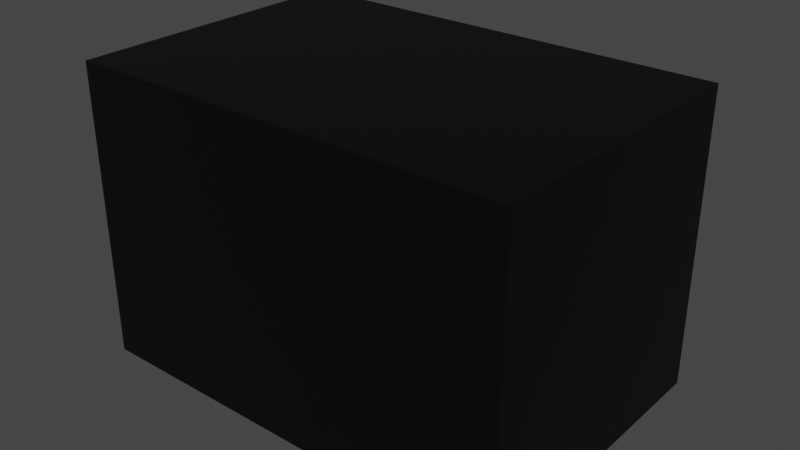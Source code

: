 # Source: safe2.blend  (saved by Blender 3.6.13; exported with 4.5.12 LTS)
import bpy
from mathutils import Matrix  # noqa: F401  (used for matrix-valued properties, if any)

bpy.ops.wm.read_factory_settings(use_empty=True)
scene = bpy.context.scene
scene.name = 'Scene'

# ---- collections
col_collection = bpy.data.collections.new('Collection'); scene.collection.children.link(col_collection)

# ---- materials (node trees are filled in below, after node groups)
mat_material_001 = bpy.data.materials.new('Material.001')
mat_material_001.alpha_threshold = 0.0
mat_material_001.use_transparent_shadow = False
mat_material_001.roughness = 0.5
mat_material_001.line_color = (0.0, 0.0, 0.0, 1.0)
mat_metal = bpy.data.materials.new('metal')
mat_metal.use_transparent_shadow = False
mat_screen = bpy.data.materials.new('screen')
mat_screen.use_transparent_shadow = False
mat_material = bpy.data.materials.new('Material')
mat_material.alpha_threshold = 0.0
mat_material.use_transparent_shadow = False
mat_material.roughness = 0.5
mat_material.line_color = (0.0, 0.0, 0.0, 1.0)

# ---- material node trees
mat_material_001.use_nodes = True; mat_material_001.node_tree.nodes.clear()
_N = mat_material_001.node_tree.nodes; _L = mat_material_001.node_tree.links
n0 = _N.new('ShaderNodeOutputMaterial'); n0.name = 'Material Output'; n0.location = (300, 300)
n1 = _N.new('ShaderNodeBsdfPrincipled'); n1.name = 'Principled BSDF'; n1.location = (10, 300)
n1.distribution = 'GGX'
n1.subsurface_method = 'RANDOM_WALK_SKIN'
n1.inputs[0].default_value = (0.0291, 0.0291, 0.0291, 1.0)
n1.inputs[1].default_value = 1.0
n1.inputs[3].default_value = 1.45
n1.inputs[27].default_value = (0.0, 0.0, 0.0, 1.0)
n1.inputs[28].default_value = 1.0
_L.new(n1.outputs[0], n0.inputs[0])
n0.is_active_output = True
mat_metal.use_nodes = True; mat_metal.node_tree.nodes.clear()
_N = mat_metal.node_tree.nodes; _L = mat_metal.node_tree.links
n0 = _N.new('ShaderNodeBsdfPrincipled'); n0.name = 'Principled BSDF'; n0.location = (10, 300)
n0.distribution = 'GGX'
n0.subsurface_method = 'RANDOM_WALK_SKIN'
n0.inputs[0].default_value = (0.6152, 0.6152, 0.6152, 1.0)
n0.inputs[1].default_value = 1.0
n0.inputs[3].default_value = 1.45
n0.inputs[27].default_value = (0.0, 0.0, 0.0, 1.0)
n0.inputs[28].default_value = 1.0
n1 = _N.new('ShaderNodeOutputMaterial'); n1.name = 'Material Output'; n1.location = (300, 300)
_L.new(n0.outputs[0], n1.inputs[0])
n1.is_active_output = True
mat_screen.use_nodes = True; mat_screen.node_tree.nodes.clear()
_N = mat_screen.node_tree.nodes; _L = mat_screen.node_tree.links
n0 = _N.new('ShaderNodeBsdfPrincipled'); n0.name = 'Principled BSDF'; n0.location = (10, 300)
n0.distribution = 'GGX'
n0.subsurface_method = 'RANDOM_WALK_SKIN'
n0.inputs[0].default_value = (0.2396, 0.04515, 0.007782, 1.0)
n0.inputs[1].default_value = 1.0
n0.inputs[2].default_value = 0.0
n0.inputs[3].default_value = 1.45
n0.inputs[27].default_value = (0.0, 0.0, 0.0, 1.0)
n0.inputs[28].default_value = 1.0
n1 = _N.new('ShaderNodeOutputMaterial'); n1.name = 'Material Output'; n1.location = (300, 300)
_L.new(n0.outputs[0], n1.inputs[0])
n1.is_active_output = True
mat_material.use_nodes = True; mat_material.node_tree.nodes.clear()
_N = mat_material.node_tree.nodes; _L = mat_material.node_tree.links
n0 = _N.new('ShaderNodeOutputMaterial'); n0.name = 'Material Output'; n0.location = (300, 300)
n1 = _N.new('ShaderNodeBsdfPrincipled'); n1.name = 'Principled BSDF'; n1.location = (10, 300)
n1.distribution = 'GGX'
n1.subsurface_method = 'RANDOM_WALK_SKIN'
n1.inputs[0].default_value = (0.4575, 0.4575, 0.4575, 1.0)
n1.inputs[3].default_value = 1.45
n1.inputs[27].default_value = (0.0, 0.0, 0.0, 1.0)
n1.inputs[28].default_value = 1.0
_L.new(n1.outputs[0], n0.inputs[0])
n0.is_active_output = True

# ---- world
world_world = bpy.data.worlds.new('World'); scene.world = world_world
world_world.use_nodes = True; world_world.node_tree.nodes.clear()
_N = world_world.node_tree.nodes; _L = world_world.node_tree.links
n0 = _N.new('ShaderNodeOutputWorld'); n0.name = 'World Output'; n0.location = (300, 300)
n1 = _N.new('ShaderNodeBackground'); n1.name = 'Background'; n1.location = (10, 300)
n1.inputs[0].default_value = (0.05088, 0.05088, 0.05088, 1.0)
_L.new(n1.outputs[0], n0.inputs[0])
n0.is_active_output = True
world_world.color = (0.05088, 0.05088, 0.05088)
world_world.use_sun_shadow = False
world_world.sun_shadow_jitter_overblur = 0.0

# ---- meshes
me_cube_001 = bpy.data.meshes.new('Cube.001')
me_cube_001.from_pydata([(-2.0, -1.09, -1.0), (-2.0, -1.09, 1.0), (-2.0, 0.91, -1.0), (-2.0, 0.91, 1.0), (0.0, -1.09, -1.0), (0.0, -1.09, 1.0), (0.0, 0.91, -1.0), (0.0, 0.91, 1.0)], [], [(0, 1, 3, 2), (2, 3, 7, 6), (6, 7, 5, 4), (4, 5, 1, 0), (2, 6, 4, 0), (7, 3, 1, 5)])
_uv = me_cube_001.uv_layers.new(name='UVMap')
_uv.uv.foreach_set('vector', [0.375, 0.0, 0.625, 0.0, 0.625, 0.25, 0.375, 0.25, 0.375, 0.25, 0.625, 0.25, 0.625, 0.5, 0.375, 0.5, 0.375, 0.5, 0.625, 0.5, 0.625, 0.75, 0.375, 0.75, 0.375, 0.75, 0.625, 0.75, 0.625, 1.0, 0.375, 1.0, 0.125, 0.5, 0.375, 0.5, 0.375, 0.75, 0.125, 0.75, 0.625, 0.5, 0.875, 0.5, 0.875, 0.75, 0.625, 0.75])
me_cube_001.materials.append(mat_material_001)
me_cube_001.materials.append(mat_metal)
me_cube_001.update()
me_cube_002 = bpy.data.meshes.new('Cube.002')
me_cube_002.from_pydata([(1.0, 1.0, 2.0), (1.0, 1.0, 0.0), (1.0, -1.0, 2.0), (1.0, -1.0, 0.0), (-1.0, 1.0, 2.0), (-1.0, 1.0, 0.0), (-1.0, -1.0, 2.0), (-1.0, -1.0, 0.0), (0.9247, 1.0, 0.1164), (-0.8141, 1.0, 0.1164), (0.9247, 1.0, 1.884), (-0.8141, 1.0, 1.884), (0.9247, -0.8917, 0.1164), (-0.8141, -0.8917, 0.1164), (0.9247, -0.8917, 1.884), (-0.8141, -0.8917, 1.884)], [], [(0, 4, 6, 2), (3, 2, 6, 7), (7, 6, 4, 5), (5, 1, 3, 7), (1, 0, 2, 3), (0, 1, 8, 10), (11, 10, 14, 15), (5, 4, 11, 9), (1, 5, 9, 8), (4, 0, 10, 11), (13, 15, 14, 12), (10, 8, 12, 14), (9, 11, 15, 13), (8, 9, 13, 12)])
me_cube_002.polygons.foreach_set('material_index', [0, 0, 0, 0, 0, 0, 1, 0, 0, 0, 1, 1, 1, 1])
_uv = me_cube_002.uv_layers.new(name='UVMap')
_uv.uv.foreach_set('vector', [0.625, 0.5, 0.875, 0.5, 0.875, 0.75, 0.625, 0.75, 0.375, 0.75, 0.625, 0.75, 0.625, 1.0, 0.375, 1.0, 0.375, 0.0, 0.625, 0.0, 0.625, 0.25, 0.375, 0.25, 0.125, 0.5, 0.375, 0.5, 0.375, 0.75, 0.125, 0.75, 0.375, 0.5, 0.625, 0.5, 0.625, 0.75, 0.375, 0.75, 0.625, 0.5, 0.375, 0.5, 0.375, 0.5, 0.625, 0.5, 0.875, 0.5, 0.625, 0.5, 0.625, 0.5, 0.875, 0.5, 0.375, 0.25, 0.625, 0.25, 0.625, 0.25, 0.375, 0.25, 0.375, 0.5, 0.125, 0.5, 0.125, 0.5, 0.375, 0.5, 0.875, 0.5, 0.625, 0.5, 0.625, 0.5, 0.875, 0.5, 0.375, 0.25, 0.625, 0.25, 0.625, 0.5, 0.375, 0.5, 0.625, 0.5, 0.375, 0.5, 0.375, 0.5, 0.625, 0.5, 0.375, 0.25, 0.625, 0.25, 0.625, 0.25, 0.375, 0.25, 0.375, 0.5, 0.125, 0.5, 0.125, 0.5, 0.375, 0.5])
me_cube_002.materials.append(mat_material_001)
me_cube_002.materials.append(mat_metal)
me_cube_002.use_mirror_vertex_groups = False
me_cube_002.update()
me_cube_003 = bpy.data.meshes.new('Cube.003')
me_cube_003.from_pydata([(-1.0, 0.0, -1.0), (-1.0, 0.0, 1.0), (-1.0, 2.569, -1.0), (-1.0, 2.569, 1.0), (1.0, 0.0, -1.0), (1.0, 0.0, 1.0), (1.0, 2.569, -1.0), (1.0, 2.569, 1.0), (-1.0, 0.0, 0.56), (-1.0, 2.569, 0.56), (1.0, 2.569, 0.56), (1.0, 0.0, 0.56), (-0.8488, 2.569, 0.8867), (0.8488, 2.569, 0.8867), (-0.8488, 2.569, 0.6111), (0.8488, 2.569, 0.6111), (-0.8488, 2.336, 0.8867), (0.8488, 2.336, 0.8867), (-0.8488, 2.336, 0.6111), (0.8488, 2.336, 0.6111), (0.3778, 2.135, 0.2424), (0.3778, 2.135, 0.4939), (0.3778, 3.58, 0.2424), (0.3778, 3.58, 0.4939), (0.8501, 2.135, 0.2424), (0.8501, 2.135, 0.4939), (0.8501, 3.58, 0.2424), (0.8501, 3.58, 0.4939), (-0.2361, 2.135, 0.2424), (-0.2361, 2.135, 0.4939), (-0.2361, 3.58, 0.2424), (-0.2361, 3.58, 0.4939), (0.2361, 2.135, 0.2424), (0.2361, 2.135, 0.4939), (0.2361, 3.58, 0.2424), (0.2361, 3.58, 0.4939), (-0.8501, 2.135, 0.2424), (-0.8501, 2.135, 0.4939), (-0.8501, 3.58, 0.2424), (-0.8501, 3.58, 0.4939), (-0.3778, 2.135, 0.2424), (-0.3778, 2.135, 0.4939), (-0.3778, 3.58, 0.2424), (-0.3778, 3.58, 0.4939), (0.3778, 2.135, -0.1349), (0.3778, 2.135, 0.1166), (0.3778, 3.58, -0.1349), (0.3778, 3.58, 0.1166), (0.8501, 2.135, -0.1349), (0.8501, 2.135, 0.1166), (0.8501, 3.58, -0.1349), (0.8501, 3.58, 0.1166), (-0.2361, 2.135, -0.1349), (-0.2361, 2.135, 0.1166), (-0.2361, 3.58, -0.1349), (-0.2361, 3.58, 0.1166), (0.2361, 2.135, -0.1349), (0.2361, 2.135, 0.1166), (0.2361, 3.58, -0.1349), (0.2361, 3.58, 0.1166), (-0.8501, 2.135, -0.1349), (-0.8501, 2.135, 0.1166), (-0.8501, 3.58, -0.1349), (-0.8501, 3.58, 0.1166), (-0.3778, 2.135, -0.1349), (-0.3778, 2.135, 0.1166), (-0.3778, 3.58, -0.1349), (-0.3778, 3.58, 0.1166), (0.3778, 2.135, -0.5121), (0.3778, 2.135, -0.2606), (0.3778, 3.58, -0.5121), (0.3778, 3.58, -0.2606), (0.8501, 2.135, -0.5121), (0.8501, 2.135, -0.2606), (0.8501, 3.58, -0.5121), (0.8501, 3.58, -0.2606), (-0.2361, 2.135, -0.5121), (-0.2361, 2.135, -0.2606), (-0.2361, 3.58, -0.5121), (-0.2361, 3.58, -0.2606), (0.2361, 2.135, -0.5121), (0.2361, 2.135, -0.2606), (0.2361, 3.58, -0.5121), (0.2361, 3.58, -0.2606), (-0.8501, 2.135, -0.5121), (-0.8501, 2.135, -0.2606), (-0.8501, 3.58, -0.5121), (-0.8501, 3.58, -0.2606), (-0.3778, 2.135, -0.5121), (-0.3778, 2.135, -0.2606), (-0.3778, 3.58, -0.5121), (-0.3778, 3.58, -0.2606), (0.3778, 2.135, -0.8893), (0.3778, 2.135, -0.6378), (0.3778, 3.58, -0.8893), (0.3778, 3.58, -0.6378), (0.8501, 2.135, -0.8893), (0.8501, 2.135, -0.6378), (0.8501, 3.58, -0.8893), (0.8501, 3.58, -0.6378), (-0.2361, 2.135, -0.8893), (-0.2361, 2.135, -0.6378), (-0.2361, 3.58, -0.8893), (-0.2361, 3.58, -0.6378), (0.2361, 2.135, -0.8893), (0.2361, 2.135, -0.6378), (0.2361, 3.58, -0.8893), (0.2361, 3.58, -0.6378), (-0.8501, 2.135, -0.8893), (-0.8501, 2.135, -0.6378), (-0.8501, 3.58, -0.8893), (-0.8501, 3.58, -0.6378), (-0.3778, 2.135, -0.8893), (-0.3778, 2.135, -0.6378), (-0.3778, 3.58, -0.8893), (-0.3778, 3.58, -0.6378)], [], [(8, 1, 3, 9), (9, 3, 12, 14), (10, 7, 5, 11), (11, 5, 1, 8), (2, 6, 4, 0), (7, 3, 1, 5), (4, 11, 8, 0), (6, 10, 11, 4), (2, 9, 10, 6), (0, 8, 9, 2), (13, 15, 19, 17), (10, 9, 14, 15), (3, 7, 13, 12), (7, 10, 15, 13), (18, 16, 17, 19), (12, 13, 17, 16), (15, 14, 18, 19), (14, 12, 16, 18), (20, 21, 23, 22), (22, 23, 27, 26), (26, 27, 25, 24), (24, 25, 21, 20), (22, 26, 24, 20), (27, 23, 21, 25), (28, 29, 31, 30), (30, 31, 35, 34), (34, 35, 33, 32), (32, 33, 29, 28), (30, 34, 32, 28), (35, 31, 29, 33), (36, 37, 39, 38), (38, 39, 43, 42), (42, 43, 41, 40), (40, 41, 37, 36), (38, 42, 40, 36), (43, 39, 37, 41), (44, 45, 47, 46), (46, 47, 51, 50), (50, 51, 49, 48), (48, 49, 45, 44), (46, 50, 48, 44), (51, 47, 45, 49), (52, 53, 55, 54), (54, 55, 59, 58), (58, 59, 57, 56), (56, 57, 53, 52), (54, 58, 56, 52), (59, 55, 53, 57), (60, 61, 63, 62), (62, 63, 67, 66), (66, 67, 65, 64), (64, 65, 61, 60), (62, 66, 64, 60), (67, 63, 61, 65), (68, 69, 71, 70), (70, 71, 75, 74), (74, 75, 73, 72), (72, 73, 69, 68), (70, 74, 72, 68), (75, 71, 69, 73), (76, 77, 79, 78), (78, 79, 83, 82), (82, 83, 81, 80), (80, 81, 77, 76), (78, 82, 80, 76), (83, 79, 77, 81), (84, 85, 87, 86), (86, 87, 91, 90), (90, 91, 89, 88), (88, 89, 85, 84), (86, 90, 88, 84), (91, 87, 85, 89), (92, 93, 95, 94), (94, 95, 99, 98), (98, 99, 97, 96), (96, 97, 93, 92), (94, 98, 96, 92), (99, 95, 93, 97), (100, 101, 103, 102), (102, 103, 107, 106), (106, 107, 105, 104), (104, 105, 101, 100), (102, 106, 104, 100), (107, 103, 101, 105), (108, 109, 111, 110), (110, 111, 115, 114), (114, 115, 113, 112), (112, 113, 109, 108), (110, 114, 112, 108), (115, 111, 109, 113)])
me_cube_003.polygons.foreach_set('material_index', [0, 0, 0, 0, 0, 0, 0, 0, 0, 0, 0, 0, 0, 0, 1, 0, 0, 0, 2, 2, 2, 2, 2, 2, 2, 2, 2, 2, 2, 2, 2, 2, 2, 2, 2, 2, 2, 2, 2, 2, 2, 2, 2, 2, 2, 2, 2, 2, 2, 2, 2, 2, 2, 2, 2, 2, 2, 2, 2, 2, 2, 2, 2, 2, 2, 2, 2, 2, 2, 2, 2, 2, 2, 2, 2, 2, 2, 2, 2, 2, 2, 2, 2, 2, 2, 2, 2, 2, 2, 2])
_uv = me_cube_003.uv_layers.new(name='UVMap')
_uv.uv.foreach_set('vector', [0.57, 0.0, 0.625, 0.0, 0.625, 0.25, 0.57, 0.25, 0.57, 0.25, 0.625, 0.25, 0.625, 0.25, 0.57, 0.25, 0.57, 0.5, 0.625, 0.5, 0.625, 0.75, 0.57, 0.75, 0.57, 0.75, 0.625, 0.75, 0.625, 1.0, 0.57, 1.0, 0.125, 0.5, 0.375, 0.5, 0.375, 0.75, 0.125, 0.75, 0.625, 0.5, 0.875, 0.5, 0.875, 0.75, 0.625, 0.75, 0.375, 0.75, 0.57, 0.75, 0.57, 1.0, 0.375, 1.0, 0.375, 0.5, 0.57, 0.5, 0.57, 0.75, 0.375, 0.75, 0.375, 0.25, 0.57, 0.25, 0.57, 0.5, 0.375, 0.5, 0.375, 0.0, 0.57, 0.0, 0.57, 0.25, 0.375, 0.25, 0.625, 0.5, 0.57, 0.5, 0.57, 0.5, 0.625, 0.5, 0.57, 0.5, 0.57, 0.25, 0.57, 0.25, 0.57, 0.5, 0.875, 0.5, 0.625, 0.5, 0.625, 0.5, 0.875, 0.5, 0.625, 0.5, 0.57, 0.5, 0.57, 0.5, 0.625, 0.5, 0.57, 0.25, 0.625, 0.25, 0.625, 0.5, 0.57, 0.5, 0.875, 0.5, 0.625, 0.5, 0.625, 0.5, 0.875, 0.5, 0.57, 0.5, 0.57, 0.25, 0.57, 0.25, 0.57, 0.5, 0.57, 0.25, 0.625, 0.25, 0.625, 0.25, 0.57, 0.25, 0.375, 0.0, 0.625, 0.0, 0.625, 0.25, 0.375, 0.25, 0.375, 0.25, 0.625, 0.25, 0.625, 0.5, 0.375, 0.5, 0.375, 0.5, 0.625, 0.5, 0.625, 0.75, 0.375, 0.75, 0.375, 0.75, 0.625, 0.75, 0.625, 1.0, 0.375, 1.0, 0.125, 0.5, 0.375, 0.5, 0.375, 0.75, 0.125, 0.75, 0.625, 0.5, 0.875, 0.5, 0.875, 0.75, 0.625, 0.75, 0.375, 0.0, 0.625, 0.0, 0.625, 0.25, 0.375, 0.25, 0.375, 0.25, 0.625, 0.25, 0.625, 0.5, 0.375, 0.5, 0.375, 0.5, 0.625, 0.5, 0.625, 0.75, 0.375, 0.75, 0.375, 0.75, 0.625, 0.75, 0.625, 1.0, 0.375, 1.0, 0.125, 0.5, 0.375, 0.5, 0.375, 0.75, 0.125, 0.75, 0.625, 0.5, 0.875, 0.5, 0.875, 0.75, 0.625, 0.75, 0.375, 0.0, 0.625, 0.0, 0.625, 0.25, 0.375, 0.25, 0.375, 0.25, 0.625, 0.25, 0.625, 0.5, 0.375, 0.5, 0.375, 0.5, 0.625, 0.5, 0.625, 0.75, 0.375, 0.75, 0.375, 0.75, 0.625, 0.75, 0.625, 1.0, 0.375, 1.0, 0.125, 0.5, 0.375, 0.5, 0.375, 0.75, 0.125, 0.75, 0.625, 0.5, 0.875, 0.5, 0.875, 0.75, 0.625, 0.75, 0.375, 0.0, 0.625, 0.0, 0.625, 0.25, 0.375, 0.25, 0.375, 0.25, 0.625, 0.25, 0.625, 0.5, 0.375, 0.5, 0.375, 0.5, 0.625, 0.5, 0.625, 0.75, 0.375, 0.75, 0.375, 0.75, 0.625, 0.75, 0.625, 1.0, 0.375, 1.0, 0.125, 0.5, 0.375, 0.5, 0.375, 0.75, 0.125, 0.75, 0.625, 0.5, 0.875, 0.5, 0.875, 0.75, 0.625, 0.75, 0.375, 0.0, 0.625, 0.0, 0.625, 0.25, 0.375, 0.25, 0.375, 0.25, 0.625, 0.25, 0.625, 0.5, 0.375, 0.5, 0.375, 0.5, 0.625, 0.5, 0.625, 0.75, 0.375, 0.75, 0.375, 0.75, 0.625, 0.75, 0.625, 1.0, 0.375, 1.0, 0.125, 0.5, 0.375, 0.5, 0.375, 0.75, 0.125, 0.75, 0.625, 0.5, 0.875, 0.5, 0.875, 0.75, 0.625, 0.75, 0.375, 0.0, 0.625, 0.0, 0.625, 0.25, 0.375, 0.25, 0.375, 0.25, 0.625, 0.25, 0.625, 0.5, 0.375, 0.5, 0.375, 0.5, 0.625, 0.5, 0.625, 0.75, 0.375, 0.75, 0.375, 0.75, 0.625, 0.75, 0.625, 1.0, 0.375, 1.0, 0.125, 0.5, 0.375, 0.5, 0.375, 0.75, 0.125, 0.75, 0.625, 0.5, 0.875, 0.5, 0.875, 0.75, 0.625, 0.75, 0.375, 0.0, 0.625, 0.0, 0.625, 0.25, 0.375, 0.25, 0.375, 0.25, 0.625, 0.25, 0.625, 0.5, 0.375, 0.5, 0.375, 0.5, 0.625, 0.5, 0.625, 0.75, 0.375, 0.75, 0.375, 0.75, 0.625, 0.75, 0.625, 1.0, 0.375, 1.0, 0.125, 0.5, 0.375, 0.5, 0.375, 0.75, 0.125, 0.75, 0.625, 0.5, 0.875, 0.5, 0.875, 0.75, 0.625, 0.75, 0.375, 0.0, 0.625, 0.0, 0.625, 0.25, 0.375, 0.25, 0.375, 0.25, 0.625, 0.25, 0.625, 0.5, 0.375, 0.5, 0.375, 0.5, 0.625, 0.5, 0.625, 0.75, 0.375, 0.75, 0.375, 0.75, 0.625, 0.75, 0.625, 1.0, 0.375, 1.0, 0.125, 0.5, 0.375, 0.5, 0.375, 0.75, 0.125, 0.75, 0.625, 0.5, 0.875, 0.5, 0.875, 0.75, 0.625, 0.75, 0.375, 0.0, 0.625, 0.0, 0.625, 0.25, 0.375, 0.25, 0.375, 0.25, 0.625, 0.25, 0.625, 0.5, 0.375, 0.5, 0.375, 0.5, 0.625, 0.5, 0.625, 0.75, 0.375, 0.75, 0.375, 0.75, 0.625, 0.75, 0.625, 1.0, 0.375, 1.0, 0.125, 0.5, 0.375, 0.5, 0.375, 0.75, 0.125, 0.75, 0.625, 0.5, 0.875, 0.5, 0.875, 0.75, 0.625, 0.75, 0.375, 0.0, 0.625, 0.0, 0.625, 0.25, 0.375, 0.25, 0.375, 0.25, 0.625, 0.25, 0.625, 0.5, 0.375, 0.5, 0.375, 0.5, 0.625, 0.5, 0.625, 0.75, 0.375, 0.75, 0.375, 0.75, 0.625, 0.75, 0.625, 1.0, 0.375, 1.0, 0.125, 0.5, 0.375, 0.5, 0.375, 0.75, 0.125, 0.75, 0.625, 0.5, 0.875, 0.5, 0.875, 0.75, 0.625, 0.75, 0.375, 0.0, 0.625, 0.0, 0.625, 0.25, 0.375, 0.25, 0.375, 0.25, 0.625, 0.25, 0.625, 0.5, 0.375, 0.5, 0.375, 0.5, 0.625, 0.5, 0.625, 0.75, 0.375, 0.75, 0.375, 0.75, 0.625, 0.75, 0.625, 1.0, 0.375, 1.0, 0.125, 0.5, 0.375, 0.5, 0.375, 0.75, 0.125, 0.75, 0.625, 0.5, 0.875, 0.5, 0.875, 0.75, 0.625, 0.75, 0.375, 0.0, 0.625, 0.0, 0.625, 0.25, 0.375, 0.25, 0.375, 0.25, 0.625, 0.25, 0.625, 0.5, 0.375, 0.5, 0.375, 0.5, 0.625, 0.5, 0.625, 0.75, 0.375, 0.75, 0.375, 0.75, 0.625, 0.75, 0.625, 1.0, 0.375, 1.0, 0.125, 0.5, 0.375, 0.5, 0.375, 0.75, 0.125, 0.75, 0.625, 0.5, 0.875, 0.5, 0.875, 0.75, 0.625, 0.75])
me_cube_003.materials.append(mat_metal)
me_cube_003.materials.append(mat_screen)
me_cube_003.materials.append(mat_material)
me_cube_003.update()

# ---- objects
ob_door = bpy.data.objects.new('door', me_cube_001)
ob_cube = bpy.data.objects.new('Cube', me_cube_002)
ob_keypad = bpy.data.objects.new('keypad', me_cube_003)

# ---- transforms, parenting, visibility, modifiers, constraints
ob_door.location = (2.778, 2.0, 2.0)
ob_door.scale = (2.637, 0.1215, 1.834)
ob_cube.location = (0.0, 0.0, 0.0)
ob_cube.scale = (3.0, 2.0, 2.0)
ob_cube.lock_rotations_4d = False
ob_cube.empty_display_type = 'ARROWS'
ob_cube.lineart.crease_threshold = 0.0
ob_keypad.parent = ob_door
ob_keypad.matrix_parent_inverse = Matrix(((0.3792, -0.0, 0.0, -1.054), (-0.0, 8.227, -0.0, -16.45), (0.0, -0.0, 0.5451, -1.09), (-0.0, 0.0, -0.0, 1.0)))
ob_keypad.location = (-1.808, 1.993, 2.0)
ob_keypad.scale = (0.6895, 0.06678, 0.9507)

# ---- collection membership
col_collection.objects.link(ob_door)
col_collection.objects.link(ob_cube)
col_collection.objects.link(ob_keypad)

# ---- scene / render settings (as saved in the file)
scene.frame_start = 1; scene.frame_end = 250; scene.frame_set(1)
scene.render.engine = 'BLENDER_EEVEE_NEXT'
scene.cycles.sampling_pattern = 'TABULATED_SOBOL'
scene.view_settings.view_transform = 'Filmic'
bpy.context.view_layer.update()

# ---- added for rendering (the .blend has no active camera and no usable light): camera, sun
cam_auto = bpy.data.cameras.new('AutoCamera')
cam_auto.lens = 50.0
cam_auto.sensor_width = 36.0
cam_auto.clip_end = 1000.0
ob_auto_camera = bpy.data.objects.new('AutoCamera', cam_auto)
scene.collection.objects.link(ob_auto_camera)
ob_auto_camera.location = (7.73619, -9.16722, 8.18895)
ob_auto_camera.rotation_euler = (1.09748, -7.21219e-08, 0.694738)
scene.camera = ob_auto_camera
light_auto_sun = bpy.data.lights.new('AutoSun', 'SUN')
light_auto_sun.energy = 3.0
light_auto_sun.angle = 0.0523599
ob_auto_sun = bpy.data.objects.new('AutoSun', light_auto_sun)
scene.collection.objects.link(ob_auto_sun)
ob_auto_sun.rotation_euler = (0.872665, 0.174533, 0.523599)
bpy.context.view_layer.update()

